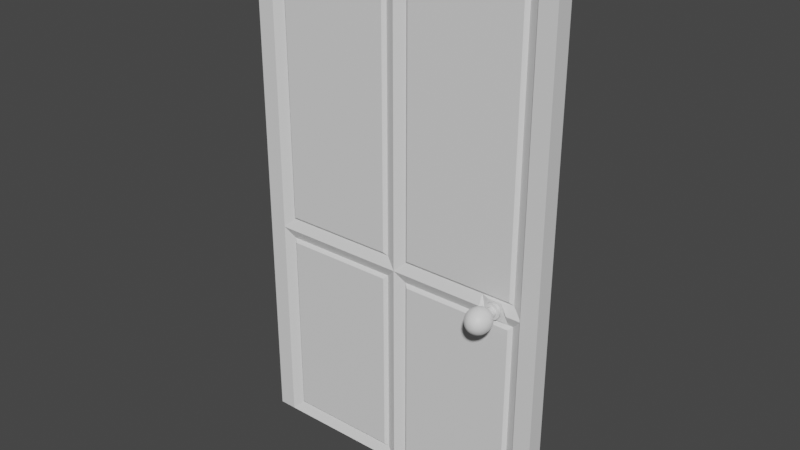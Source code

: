 # Source: DoorLH.blend  (saved by Blender 2.83.20; exported with 4.5.12 LTS)
import bpy
from mathutils import Matrix  # noqa: F401  (used for matrix-valued properties, if any)

bpy.ops.wm.read_factory_settings(use_empty=True)
scene = bpy.context.scene
scene.name = 'Scene'

# ---- collections
col_doorrh = bpy.data.collections.new('DoorRH'); scene.collection.children.link(col_doorrh)

# ---- materials (node trees are filled in below, after node groups)
mat_doorframe = bpy.data.materials.new('DoorFrame')
mat_door = bpy.data.materials.new('Door')
mat_handle = bpy.data.materials.new('Handle')

# ---- material node trees
mat_doorframe.use_nodes = True; mat_doorframe.node_tree.nodes.clear()
_N = mat_doorframe.node_tree.nodes; _L = mat_doorframe.node_tree.links
n0 = _N.new('ShaderNodeBsdfPrincipled'); n0.name = 'Principled BSDF'; n0.location = (10, 300)
n0.distribution = 'GGX'
n0.subsurface_method = 'BURLEY'
n0.inputs[3].default_value = 1.45
n0.inputs[27].default_value = (0.0, 0.0, 0.0, 1.0)
n0.inputs[28].default_value = 1.0
n1 = _N.new('ShaderNodeOutputMaterial'); n1.name = 'Material Output'; n1.location = (300, 300)
_L.new(n0.outputs[0], n1.inputs[0])
n1.is_active_output = True
mat_door.use_nodes = True; mat_door.node_tree.nodes.clear()
_N = mat_door.node_tree.nodes; _L = mat_door.node_tree.links
n0 = _N.new('ShaderNodeBsdfPrincipled'); n0.name = 'Principled BSDF'; n0.location = (10, 300)
n0.distribution = 'GGX'
n0.subsurface_method = 'BURLEY'
n0.inputs[3].default_value = 1.45
n0.inputs[27].default_value = (0.0, 0.0, 0.0, 1.0)
n0.inputs[28].default_value = 1.0
n1 = _N.new('ShaderNodeOutputMaterial'); n1.name = 'Material Output'; n1.location = (300, 300)
_L.new(n0.outputs[0], n1.inputs[0])
n1.is_active_output = True
mat_handle.use_nodes = True; mat_handle.node_tree.nodes.clear()
_N = mat_handle.node_tree.nodes; _L = mat_handle.node_tree.links
n0 = _N.new('ShaderNodeBsdfPrincipled'); n0.name = 'Principled BSDF'; n0.location = (10, 300)
n0.distribution = 'GGX'
n0.subsurface_method = 'BURLEY'
n0.inputs[3].default_value = 1.45
n0.inputs[27].default_value = (0.0, 0.0, 0.0, 1.0)
n0.inputs[28].default_value = 1.0
n1 = _N.new('ShaderNodeOutputMaterial'); n1.name = 'Material Output'; n1.location = (300, 300)
_L.new(n0.outputs[0], n1.inputs[0])
n1.is_active_output = True

# ---- world
world_world = bpy.data.worlds.new('World'); scene.world = world_world
world_world.use_nodes = True; world_world.node_tree.nodes.clear()
_N = world_world.node_tree.nodes; _L = world_world.node_tree.links
n0 = _N.new('ShaderNodeOutputWorld'); n0.name = 'World Output'; n0.location = (300, 300)
n1 = _N.new('ShaderNodeBackground'); n1.name = 'Background'; n1.location = (10, 300)
n1.inputs[0].default_value = (0.05088, 0.05088, 0.05088, 1.0)
_L.new(n1.outputs[0], n0.inputs[0])
n0.is_active_output = True
world_world.color = (0.05088, 0.05088, 0.05088)
world_world.use_sun_shadow = False
world_world.sun_shadow_jitter_overblur = 0.0

# ---- meshes
me_doorframe = bpy.data.meshes.new('DoorFrame')
me_doorframe.from_pydata([(0.4, 0.025, 1.45), (0.4, -0.025, 1.45), (-0.4, 0.025, 1.45), (-0.4, -0.025, 1.45), (0.45, 0.025, 0.0), (0.45, 0.025, 1.5), (0.45, -0.025, 1.5), (0.45, -0.025, 0.0), (-0.45, -0.025, 0.0), (-0.45, -0.025, 1.5), (-0.45, 0.025, 1.5), (-0.45, 0.025, 0.0), (-0.3993, -0.025, 0.0), (0.3993, -0.025, 0.0), (0.3993, 0.025, 0.0), (-0.3993, 0.025, 0.0)], [], [(4, 5, 6, 7), (8, 9, 10, 11), (12, 8, 11, 15), (1, 13, 7, 6), (8, 12, 3, 9), (2, 15, 11, 10), (0, 2, 10, 5), (3, 1, 6, 9), (9, 6, 5, 10), (7, 13, 14, 4), (4, 14, 0, 5), (13, 1, 0, 14), (12, 15, 2, 3), (1, 3, 2, 0)])
_uv = me_doorframe.uv_layers.new(name='UVMap')
_uv.uv.foreach_set('vector', [0.375, 0.0, 0.625, 0.0, 0.625, 0.25, 0.375, 0.25, 0.375, 0.5, 0.625, 0.5, 0.625, 0.75, 0.375, 0.75, 0.2917, 0.5, 0.375, 0.5, 0.375, 0.75, 0.2917, 0.75, 0.6167, 0.2639, 0.375, 0.3333, 0.375, 0.25, 0.625, 0.25, 0.375, 0.5, 0.375, 0.4167, 0.6167, 0.4861, 0.625, 0.5, 0.6167, 0.7639, 0.375, 0.8333, 0.375, 0.75, 0.625, 0.75, 0.6167, 0.9861, 0.6167, 0.7639, 0.625, 0.75, 0.625, 1.0, 0.6167, 0.4861, 0.6167, 0.2639, 0.625, 0.25, 0.625, 0.5, 0.625, 0.5, 0.875, 0.5, 0.875, 0.75, 0.625, 0.75, 0.125, 0.5, 0.2083, 0.5, 0.2083, 0.75, 0.125, 0.75, 0.375, 1.0, 0.375, 0.9167, 0.6167, 0.9861, 0.625, 1.0, 0.375, 0.3333, 0.6167, 0.2639, 0.6167, 0.9861, 0.375, 0.9167, 0.375, 0.4167, 0.375, 0.8333, 0.6167, 0.7639, 0.6167, 0.4861, 0.6167, 0.2639, 0.6167, 0.4861, 0.6167, 0.7639, 0.6167, 0.9861])
me_doorframe.materials.append(mat_doorframe)
me_doorframe.use_remesh_fix_poles = True
me_doorframe.use_remesh_preserve_attributes = False
me_doorframe.use_mirror_vertex_groups = False
me_doorframe.update()
me_doorlh = bpy.data.meshes.new('DoorLH')
me_doorlh.from_pydata([(0.7994, 0.05409, 0.825), (0.7996, 0.004094, 0.825), (-0.000617, 0.05, 0.825), (-0.0003611, -1.849e-06, 0.825), (0.0003611, 1.849e-06, -0.625), (0.7989, 0.00409, -0.625), (0.0001051, 0.05, -0.625), (0.7987, 0.05409, -0.625), (0.3996, 0.002046, -0.625), (0.3994, 0.05205, -0.625), (0.3996, 0.002046, 0.825), (0.3994, 0.05205, 0.825), (0.799, 0.05409, 0.0), (-0.000256, 0.05, 0.0), (0.7993, 0.004092, 0.0), (0.0, 0.0, 0.0), (0.3994, 0.05205, 0.0), (0.3996, 0.002046, 0.0), (0.3696, 0.01489, -0.03), (0.02995, 0.01315, -0.03), (0.03028, 0.01316, -0.595), (0.3696, 0.01489, -0.595), (0.3694, 0.03889, -0.03), (0.02983, 0.03715, -0.03), (0.03015, 0.03715, -0.595), (0.3694, 0.03889, -0.595), (0.7691, 0.04094, -0.03), (0.4294, 0.0392, -0.03), (0.4294, 0.0392, -0.595), (0.7687, 0.04094, -0.595), (0.7694, 0.04094, 0.795), (0.4294, 0.0392, 0.795), (0.4294, 0.0392, 0.03), (0.7691, 0.04094, 0.03), (0.3694, 0.03889, 0.795), (0.02946, 0.03715, 0.795), (0.0298, 0.03715, 0.03), (0.3694, 0.03889, 0.03), (0.7692, 0.01694, -0.03), (0.4296, 0.0152, -0.03), (0.4296, 0.0152, -0.595), (0.7689, 0.01694, -0.595), (0.7695, 0.01694, 0.795), (0.4296, 0.0152, 0.795), (0.4296, 0.0152, 0.03), (0.7692, 0.01694, 0.03), (0.3696, 0.01489, 0.795), (0.02959, 0.01315, 0.795), (0.02992, 0.01315, 0.03), (0.3696, 0.01489, 0.03), (0.3596, 0.006738, -0.04), (0.04, 0.005102, -0.04), (0.04031, 0.005103, -0.585), (0.3596, 0.006738, -0.585), (0.3594, 0.04694, -0.04), (0.03979, 0.04531, -0.04), (0.04011, 0.04531, -0.585), (0.3594, 0.04694, -0.585), (0.759, 0.04899, -0.04), (0.4394, 0.04735, -0.04), (0.4394, 0.04735, -0.585), (0.7587, 0.04899, -0.585), (0.7594, 0.04899, 0.785), (0.4394, 0.04735, 0.785), (0.4394, 0.04735, 0.04), (0.7591, 0.04899, 0.04), (0.3594, 0.04694, 0.785), (0.03943, 0.04531, 0.785), (0.03975, 0.04531, 0.04), (0.3594, 0.04694, 0.04), (0.7592, 0.008784, -0.04), (0.4396, 0.007148, -0.04), (0.4396, 0.007148, -0.585), (0.7589, 0.008782, -0.585), (0.7596, 0.008786, 0.785), (0.4396, 0.007148, 0.785), (0.4396, 0.007148, 0.04), (0.7593, 0.008784, 0.04), (0.3596, 0.006738, 0.785), (0.03963, 0.0051, 0.785), (0.03996, 0.005101, 0.04), (0.3596, 0.006738, 0.04), (0.6746, 0.003454, -0.625), (0.6744, 0.05345, -0.625), (0.6744, 0.05345, 0.825), (0.6746, 0.003454, 0.825), (0.6851, 0.04564, 0.0), (0.6853, 0.01138, 0.0), (0.6947, 0.04569, -0.0257), (0.6744, 0.04045, -0.595), (0.6744, 0.04045, 0.795), (0.6947, 0.04569, 0.0257), (0.6949, 0.01143, -0.0257), (0.6746, 0.01645, -0.595), (0.6746, 0.01645, 0.795), (0.6949, 0.01143, 0.0257), (0.6744, 0.04856, -0.04), (0.6744, 0.04856, -0.585), (0.6744, 0.04856, 0.785), (0.6744, 0.04856, 0.04), (0.6746, 0.008351, -0.04), (0.6746, 0.008351, -0.585), (0.6746, 0.008351, 0.785), (0.6746, 0.008351, 0.04), (0.7554, 0.003868, -0.625), (0.7552, 0.05387, -0.625), (0.7447, 0.01168, 0.0), (0.7445, 0.04594, 0.0), (0.7351, 0.01163, -0.0257), (0.7554, 0.01687, -0.595), (0.7351, 0.01163, 0.0257), (0.7349, 0.0459, -0.0257), (0.7554, 0.008765, -0.04), (0.7554, 0.008765, -0.585), (0.7554, 0.008765, 0.04), (0.7553, 0.04087, -0.595), (0.7554, 0.003868, 0.825), (0.7349, 0.0459, 0.0257), (0.7552, 0.04897, -0.04), (0.7552, 0.04897, -0.585), (0.7552, 0.04897, 0.04), (0.7554, 0.01687, 0.795), (0.7552, 0.05387, 0.825), (0.7553, 0.04087, 0.795), (0.7552, 0.04897, 0.785), (0.7554, 0.008765, 0.785), (0.6746, 0.003454, 0.0), (0.6746, 0.01645, 0.03), (0.6746, 0.01645, -0.03), (0.7554, 0.01687, -0.03), (0.7554, 0.01687, 0.03), (0.7554, 0.003868, 0.0), (0.7988, 0.02909, -0.625), (0.0002331, 0.025, -0.625), (-0.000489, 0.025, 0.825), (0.7995, 0.02909, 0.825), (0.3995, 0.02705, 0.825), (0.7991, 0.02909, 0.0), (-0.000128, 0.025, 0.0), (0.3995, 0.02705, -0.625), (0.6745, 0.02845, -0.625), (0.6745, 0.02845, 0.825), (0.7553, 0.02887, 0.825), (0.7553, 0.02887, -0.625), (0.6744, 0.05345, 0.0), (0.6744, 0.04045, 0.03), (0.6744, 0.04045, -0.03), (0.7553, 0.04087, -0.03), (0.7553, 0.04087, 0.03), (0.7552, 0.05387, 0.0)], [], [(50, 51, 52, 53), (107, 111, 88, 86, 91, 117), (54, 57, 56, 55), (98, 99, 64, 63), (16, 22, 23, 13), (96, 97, 60, 59), (34, 66, 67, 35), (13, 23, 24, 6), (66, 69, 68, 67), (35, 67, 68, 36), (25, 57, 54, 22), (90, 98, 63, 31), (84, 11, 136, 141), (100, 71, 72, 101), (102, 75, 76, 103), (78, 79, 80, 81), (17, 15, 19, 18), (15, 4, 20, 19), (4, 8, 21, 20), (8, 17, 18, 21), (89, 97, 119, 115), (6, 24, 25, 9), (37, 69, 66, 34), (9, 25, 22, 16), (144, 146, 27, 16), (16, 27, 28, 9), (105, 115, 29, 7), (7, 29, 26, 12), (84, 90, 31, 11), (11, 31, 32, 16), (149, 148, 33, 12), (12, 33, 30, 0), (12, 26, 147, 149), (11, 34, 35, 2), (123, 124, 98, 90), (2, 35, 36, 13), (126, 17, 39, 128), (17, 8, 40, 39), (104, 5, 41, 109), (5, 14, 38, 41), (85, 10, 43, 94), (10, 17, 44, 43), (131, 14, 45, 130), (14, 1, 42, 45), (10, 3, 47, 46), (3, 15, 48, 47), (15, 17, 49, 48), (17, 10, 46, 49), (18, 19, 51, 50), (19, 20, 52, 51), (20, 21, 53, 52), (21, 18, 50, 53), (107, 149, 147, 111), (13, 36, 37, 16), (147, 118, 96, 146), (16, 37, 34, 11), (22, 54, 55, 23), (23, 55, 56, 24), (24, 56, 57, 25), (146, 96, 59, 27), (27, 59, 60, 28), (115, 119, 61, 29), (29, 61, 58, 26), (31, 63, 64, 32), (26, 58, 118, 147), (148, 120, 65, 33), (9, 28, 89, 83), (33, 65, 62, 30), (128, 39, 71, 100), (39, 40, 72, 71), (109, 41, 73, 113), (41, 38, 70, 73), (94, 43, 75, 102), (43, 44, 76, 75), (130, 45, 77, 114), (45, 42, 74, 77), (46, 47, 79, 78), (47, 48, 80, 79), (48, 49, 81, 80), (49, 46, 78, 81), (44, 127, 103, 76), (121, 94, 102, 125), (40, 93, 101, 72), (129, 128, 100, 112), (0, 122, 142, 135), (122, 123, 90, 84), (105, 143, 140, 83), (28, 60, 97, 89), (17, 126, 127, 44), (116, 85, 94, 121), (8, 82, 93, 40), (91, 145, 148, 117), (32, 64, 99, 145), (88, 146, 144, 86), (36, 68, 69, 37), (125, 102, 103, 114), (112, 100, 101, 113), (124, 120, 99, 98), (145, 99, 120, 148), (118, 119, 97, 96), (16, 32, 145, 144), (58, 61, 119, 118), (30, 62, 124, 123), (70, 112, 113, 73), (74, 125, 114, 77), (86, 144, 145, 91), (111, 147, 146, 88), (14, 131, 129, 38), (1, 116, 121, 42), (122, 84, 141, 142), (12, 0, 135, 137), (38, 129, 112, 70), (42, 121, 125, 74), (127, 130, 114, 103), (93, 109, 113, 101), (0, 30, 123, 122), (117, 148, 149, 107), (82, 104, 109, 93), (62, 65, 120, 124), (83, 89, 115, 105), (13, 138, 134, 2), (83, 140, 139, 9), (87, 95, 127, 126), (92, 87, 126, 128), (108, 92, 128, 129), (95, 110, 130, 127), (106, 108, 129, 131), (110, 106, 131, 130), (106, 110, 95, 87, 92, 108), (116, 142, 141, 85), (104, 82, 140, 143), (82, 8, 139, 140), (85, 141, 136, 10), (14, 137, 135, 1), (1, 135, 142, 116), (15, 3, 134, 138), (10, 136, 134, 3), (8, 4, 133, 139), (4, 15, 138, 133), (5, 132, 137, 14), (5, 104, 143, 132), (11, 2, 134, 136), (9, 139, 133, 6), (6, 133, 138, 13), (7, 12, 137, 132), (7, 132, 143, 105)])
_uv = me_doorlh.uv_layers.new(name='UVMap')
_uv.uv.foreach_set('vector', [0.4881, 0.3821, 0.4881, 0.4421, 0.3827, 0.4142, 0.3827, 0.3797, 0.4958, 0.3033, 0.4906, 0.3081, 0.4906, 0.3229, 0.4958, 0.3197, 0.4998, 0.3213, 0.4998, 0.3062, 0.4881, 0.3821, 0.3827, 0.3797, 0.3827, 0.4142, 0.4881, 0.4421, 0.6108, 0.3013, 0.5017, 0.3226, 0.5017, 0.3669, 0.6108, 0.3643, 0.4958, 0.375, 0.49, 0.3803, 0.49, 0.4444, 0.4958, 0.4514, 0.4881, 0.325, 0.3827, 0.3456, 0.3827, 0.3703, 0.4881, 0.3679, 0.6123, 0.383, 0.6108, 0.3857, 0.6108, 0.4738, 0.6123, 0.4768, 0.4958, 0.4514, 0.49, 0.4444, 0.3808, 0.4148, 0.375, 0.4167, 0.6108, 0.3857, 0.5017, 0.3831, 0.5017, 0.445, 0.6108, 0.4738, 0.6123, 0.4768, 0.6108, 0.4738, 0.5017, 0.445, 0.5002, 0.4466, 0.3808, 0.3785, 0.3827, 0.3797, 0.4881, 0.3821, 0.49, 0.3803, 0.6123, 0.2999, 0.6108, 0.3013, 0.6108, 0.3643, 0.6123, 0.367, 0.6167, 0.2955, 0.6167, 0.375, 0.6167, 0.625, 0.6167, 0.625, 0.4881, 0.325, 0.4881, 0.3679, 0.3827, 0.3703, 0.3827, 0.3456, 0.6108, 0.3013, 0.6108, 0.3643, 0.5017, 0.3669, 0.5017, 0.3226, 0.6108, 0.3857, 0.6108, 0.4738, 0.5017, 0.445, 0.5017, 0.3831, 0.4958, 0.375, 0.4958, 0.4514, 0.49, 0.4444, 0.49, 0.3803, 0.4958, 0.4514, 0.375, 0.4167, 0.3808, 0.4148, 0.49, 0.4444, 0.375, 0.4167, 0.375, 0.375, 0.3808, 0.3785, 0.3808, 0.4148, 0.375, 0.375, 0.4958, 0.375, 0.49, 0.3803, 0.3808, 0.3785, 0.3808, 0.3455, 0.3827, 0.3456, 0.3827, 0.3367, 0.3808, 0.3362, 0.375, 0.4167, 0.3808, 0.4148, 0.3808, 0.3785, 0.375, 0.375, 0.5002, 0.3811, 0.5017, 0.3831, 0.6108, 0.3857, 0.6123, 0.383, 0.375, 0.375, 0.3808, 0.3785, 0.49, 0.3803, 0.4958, 0.375, 0.4958, 0.3203, 0.49, 0.3238, 0.49, 0.3697, 0.4958, 0.375, 0.4958, 0.375, 0.49, 0.3697, 0.3808, 0.3715, 0.375, 0.375, 0.375, 0.3355, 0.3808, 0.3362, 0.3808, 0.3352, 0.375, 0.3333, 0.375, 0.3333, 0.3808, 0.3352, 0.49, 0.3056, 0.4958, 0.2986, 0.6167, 0.2955, 0.6123, 0.2999, 0.6123, 0.367, 0.6167, 0.375, 0.6167, 0.375, 0.6123, 0.367, 0.5002, 0.3689, 0.4958, 0.375, 0.4958, 0.3026, 0.5002, 0.3058, 0.5002, 0.3034, 0.4958, 0.2986, 0.4958, 0.2986, 0.5002, 0.3034, 0.6123, 0.2732, 0.6167, 0.2639, 0.4958, 0.2986, 0.49, 0.3056, 0.49, 0.308, 0.4958, 0.3026, 0.6167, 0.375, 0.6123, 0.383, 0.6123, 0.4768, 0.6167, 0.4861, 0.6123, 0.2766, 0.6108, 0.2782, 0.6108, 0.3013, 0.6123, 0.2999, 0.6167, 0.4861, 0.6123, 0.4768, 0.5002, 0.4466, 0.4958, 0.4514, 0.4958, 0.3203, 0.4958, 0.375, 0.49, 0.3697, 0.49, 0.3238, 0.4958, 0.375, 0.375, 0.375, 0.3808, 0.3715, 0.49, 0.3697, 0.375, 0.3355, 0.375, 0.3333, 0.3808, 0.3352, 0.3808, 0.3362, 0.375, 0.3333, 0.4958, 0.2986, 0.49, 0.3056, 0.3808, 0.3352, 0.6167, 0.2955, 0.6167, 0.375, 0.6123, 0.367, 0.6123, 0.2999, 0.6167, 0.375, 0.4958, 0.375, 0.5002, 0.3689, 0.6123, 0.367, 0.4958, 0.3026, 0.4958, 0.2986, 0.5002, 0.3034, 0.5002, 0.3058, 0.4958, 0.2986, 0.6167, 0.2639, 0.6123, 0.2732, 0.5002, 0.3034, 0.6167, 0.375, 0.6167, 0.4861, 0.6123, 0.4768, 0.6123, 0.383, 0.6167, 0.4861, 0.4958, 0.4514, 0.5002, 0.4466, 0.6123, 0.4768, 0.4958, 0.4514, 0.4958, 0.375, 0.5002, 0.3811, 0.5002, 0.4466, 0.4958, 0.375, 0.6167, 0.375, 0.6123, 0.383, 0.5002, 0.3811, 0.49, 0.3803, 0.49, 0.4444, 0.4881, 0.4421, 0.4881, 0.3821, 0.49, 0.4444, 0.3808, 0.4148, 0.3827, 0.4142, 0.4881, 0.4421, 0.3808, 0.4148, 0.3808, 0.3785, 0.3827, 0.3797, 0.3827, 0.4142, 0.3808, 0.3785, 0.49, 0.3803, 0.4881, 0.3821, 0.3827, 0.3797, 0.4958, 0.3033, 0.4958, 0.3026, 0.49, 0.308, 0.4906, 0.3081, 0.4958, 0.4514, 0.5002, 0.4466, 0.5002, 0.3811, 0.4958, 0.375, 0.49, 0.308, 0.4881, 0.3093, 0.4881, 0.325, 0.49, 0.3238, 0.4958, 0.375, 0.5002, 0.3811, 0.6123, 0.383, 0.6167, 0.375, 0.49, 0.3803, 0.4881, 0.3821, 0.4881, 0.4421, 0.49, 0.4444, 0.49, 0.4444, 0.4881, 0.4421, 0.3827, 0.4142, 0.3808, 0.4148, 0.3808, 0.4148, 0.3827, 0.4142, 0.3827, 0.3797, 0.3808, 0.3785, 0.49, 0.3238, 0.4881, 0.325, 0.4881, 0.3679, 0.49, 0.3697, 0.49, 0.3697, 0.4881, 0.3679, 0.3827, 0.3703, 0.3808, 0.3715, 0.3808, 0.3362, 0.3827, 0.3367, 0.3827, 0.3358, 0.3808, 0.3352, 0.3808, 0.3352, 0.3827, 0.3358, 0.4881, 0.3079, 0.49, 0.3056, 0.6123, 0.367, 0.6108, 0.3643, 0.5017, 0.3669, 0.5002, 0.3689, 0.49, 0.3056, 0.4881, 0.3079, 0.4881, 0.3093, 0.49, 0.308, 0.5002, 0.3058, 0.5017, 0.3064, 0.5017, 0.305, 0.5002, 0.3034, 0.375, 0.375, 0.3808, 0.3715, 0.3808, 0.3455, 0.375, 0.3452, 0.5002, 0.3034, 0.5017, 0.305, 0.6108, 0.2762, 0.6123, 0.2732, 0.49, 0.3238, 0.49, 0.3697, 0.4881, 0.3679, 0.4881, 0.325, 0.49, 0.3697, 0.3808, 0.3715, 0.3827, 0.3703, 0.4881, 0.3679, 0.3808, 0.3362, 0.3808, 0.3352, 0.3827, 0.3358, 0.3827, 0.3367, 0.3808, 0.3352, 0.49, 0.3056, 0.4881, 0.3079, 0.3827, 0.3358, 0.6123, 0.2999, 0.6123, 0.367, 0.6108, 0.3643, 0.6108, 0.3013, 0.6123, 0.367, 0.5002, 0.3689, 0.5017, 0.3669, 0.6108, 0.3643, 0.5002, 0.3058, 0.5002, 0.3034, 0.5017, 0.305, 0.5017, 0.3064, 0.5002, 0.3034, 0.6123, 0.2732, 0.6108, 0.2762, 0.5017, 0.305, 0.6123, 0.383, 0.6123, 0.4768, 0.6108, 0.4738, 0.6108, 0.3857, 0.6123, 0.4768, 0.5002, 0.4466, 0.5017, 0.445, 0.6108, 0.4738, 0.5002, 0.4466, 0.5002, 0.3811, 0.5017, 0.3831, 0.5017, 0.445, 0.5002, 0.3811, 0.6123, 0.383, 0.6108, 0.3857, 0.5017, 0.3831, 0.5002, 0.3689, 0.5002, 0.322, 0.5017, 0.3226, 0.5017, 0.3669, 0.6123, 0.2766, 0.6123, 0.2999, 0.6108, 0.3013, 0.6108, 0.2782, 0.3808, 0.3715, 0.3808, 0.3455, 0.3827, 0.3456, 0.3827, 0.3703, 0.49, 0.308, 0.49, 0.3238, 0.4881, 0.325, 0.4881, 0.3093, 0.6167, 0.2639, 0.6167, 0.2697, 0.6167, 0.625, 0.6167, 0.625, 0.6167, 0.2697, 0.6123, 0.2766, 0.6123, 0.2999, 0.6167, 0.2955, 0.2105, 0.5, 0.2105, 0.625, 0.2202, 0.625, 0.2202, 0.5, 0.3808, 0.3715, 0.3827, 0.3703, 0.3827, 0.3456, 0.3808, 0.3455, 0.4958, 0.375, 0.4958, 0.3203, 0.5002, 0.322, 0.5002, 0.3689, 0.6167, 0.2697, 0.6167, 0.2955, 0.6123, 0.2999, 0.6123, 0.2766, 0.375, 0.375, 0.375, 0.3452, 0.3808, 0.3455, 0.3808, 0.3715, 0.4998, 0.3213, 0.5002, 0.322, 0.5002, 0.3058, 0.4998, 0.3062, 0.5002, 0.3689, 0.5017, 0.3669, 0.5017, 0.3226, 0.5002, 0.322, 0.4906, 0.3229, 0.49, 0.3238, 0.4958, 0.3203, 0.4958, 0.3197, 0.5002, 0.4466, 0.5017, 0.445, 0.5017, 0.3831, 0.5002, 0.3811, 0.6108, 0.2782, 0.6108, 0.3013, 0.5017, 0.3226, 0.5017, 0.3064, 0.4881, 0.3093, 0.4881, 0.325, 0.3827, 0.3456, 0.3827, 0.3367, 0.6108, 0.2782, 0.5017, 0.3064, 0.5017, 0.3226, 0.6108, 0.3013, 0.5002, 0.322, 0.5017, 0.3226, 0.5017, 0.3064, 0.5002, 0.3058, 0.4881, 0.3093, 0.3827, 0.3367, 0.3827, 0.3456, 0.4881, 0.325, 0.4958, 0.375, 0.5002, 0.3689, 0.5002, 0.322, 0.4958, 0.3203, 0.4881, 0.3079, 0.3827, 0.3358, 0.3827, 0.3367, 0.4881, 0.3093, 0.6123, 0.2732, 0.6108, 0.2762, 0.6108, 0.2782, 0.6123, 0.2766, 0.4881, 0.3079, 0.4881, 0.3093, 0.3827, 0.3367, 0.3827, 0.3358, 0.6108, 0.2762, 0.6108, 0.2782, 0.5017, 0.3064, 0.5017, 0.305, 0.4958, 0.3197, 0.4958, 0.3203, 0.5002, 0.322, 0.4998, 0.3213, 0.4906, 0.3081, 0.49, 0.308, 0.49, 0.3238, 0.4906, 0.3229, 0.4958, 0.2986, 0.4958, 0.3026, 0.49, 0.308, 0.49, 0.3056, 0.6167, 0.2639, 0.6167, 0.2697, 0.6123, 0.2766, 0.6123, 0.2732, 0.6167, 0.2697, 0.6167, 0.2955, 0.6167, 0.625, 0.6167, 0.625, 0.4958, 0.2986, 0.6167, 0.2639, 0.6167, 0.625, 0.4958, 0.625, 0.49, 0.3056, 0.49, 0.308, 0.4881, 0.3093, 0.4881, 0.3079, 0.6123, 0.2732, 0.6123, 0.2766, 0.6108, 0.2782, 0.6108, 0.2762, 0.5002, 0.322, 0.5002, 0.3058, 0.5017, 0.3064, 0.5017, 0.3226, 0.3808, 0.3455, 0.3808, 0.3362, 0.3827, 0.3367, 0.3827, 0.3456, 0.6167, 0.2639, 0.6123, 0.2732, 0.6123, 0.2766, 0.6167, 0.2697, 0.4998, 0.3062, 0.5002, 0.3058, 0.4958, 0.3026, 0.4958, 0.3033, 0.375, 0.3452, 0.375, 0.3355, 0.3808, 0.3362, 0.3808, 0.3455, 0.6108, 0.2762, 0.5017, 0.305, 0.5017, 0.3064, 0.6108, 0.2782, 0.375, 0.3452, 0.3808, 0.3455, 0.3808, 0.3362, 0.375, 0.3355, 0.4958, 0.4514, 0.4958, 0.625, 0.6167, 0.625, 0.6167, 0.4861, 0.2202, 0.5, 0.2202, 0.625, 0.25, 0.625, 0.25, 0.5, 0.4958, 0.3197, 0.4998, 0.3213, 0.5002, 0.322, 0.4958, 0.3203, 0.4906, 0.3229, 0.4958, 0.3197, 0.4958, 0.3203, 0.49, 0.3238, 0.4906, 0.3081, 0.4906, 0.3229, 0.49, 0.3238, 0.49, 0.308, 0.4998, 0.3213, 0.4998, 0.3062, 0.5002, 0.3058, 0.5002, 0.322, 0.4958, 0.3033, 0.4906, 0.3081, 0.49, 0.308, 0.4958, 0.3026, 0.4998, 0.3062, 0.4958, 0.3033, 0.4958, 0.3026, 0.5002, 0.3058, 0.4958, 0.3033, 0.4998, 0.3062, 0.4998, 0.3213, 0.4958, 0.3197, 0.4906, 0.3229, 0.4906, 0.3081, 0.6167, 0.2697, 0.6167, 0.625, 0.6167, 0.625, 0.6167, 0.2955, 0.2105, 0.5, 0.2202, 0.5, 0.2202, 0.625, 0.2105, 0.625, 0.2202, 0.5, 0.25, 0.5, 0.25, 0.625, 0.2202, 0.625, 0.6167, 0.2955, 0.6167, 0.625, 0.6167, 0.625, 0.6167, 0.375, 0.4958, 0.2986, 0.4958, 0.625, 0.6167, 0.625, 0.6167, 0.2639, 0.6167, 0.2639, 0.6167, 0.625, 0.6167, 0.625, 0.6167, 0.2697, 0.4958, 0.4514, 0.6167, 0.4861, 0.6167, 0.625, 0.4958, 0.625, 0.6167, 0.375, 0.6167, 0.625, 0.6167, 0.625, 0.6167, 0.4861, 0.25, 0.5, 0.2917, 0.5, 0.2917, 0.625, 0.25, 0.625, 0.375, 0.4167, 0.4958, 0.4514, 0.4958, 0.625, 0.375, 0.625, 0.375, 0.3333, 0.375, 0.625, 0.4958, 0.625, 0.4958, 0.2986, 0.2083, 0.5, 0.2105, 0.5, 0.2105, 0.625, 0.2083, 0.625, 0.6167, 0.375, 0.6167, 0.4861, 0.6167, 0.625, 0.6167, 0.625, 0.25, 0.5, 0.25, 0.625, 0.2917, 0.625, 0.2917, 0.5, 0.375, 0.4167, 0.375, 0.625, 0.4958, 0.625, 0.4958, 0.4514, 0.375, 0.3333, 0.4958, 0.2986, 0.4958, 0.625, 0.375, 0.625, 0.2083, 0.5, 0.2083, 0.625, 0.2105, 0.625, 0.2105, 0.5])
me_doorlh.materials.append(mat_door)
me_doorlh.use_remesh_fix_poles = True
me_doorlh.use_remesh_preserve_attributes = False
me_doorlh.use_mirror_vertex_groups = False
me_doorlh.update()
me_handle = bpy.data.meshes.new('Handle')
me_handle.from_pydata([(0.0002275, -0.04443, 0.01531), (0.0005615, -0.1097, 0.02828), (-0.0106, -0.04448, 0.01082), (-0.01973, -0.0532, 0.02), (-0.02579, -0.06621, 0.02613), (-0.02787, -0.08153, 0.02828), (-0.02564, -0.09682, 0.02613), (-0.01944, -0.1098, 0.02), (-0.01022, -0.1184, 0.01082), (-0.01508, -0.04451, 3.513e-09), (-0.02801, -0.05324, 4.926e-09), (-0.03662, -0.06626, 7.04e-09), (-0.03958, -0.08159, 9.999e-09), (-0.03646, -0.09688, 1.296e-08), (-0.02772, -0.1098, 1.6e-08), (-0.0147, -0.1184, 1.928e-08), (-0.0106, -0.04448, -0.01082), (-0.01973, -0.0532, -0.02), (-0.02579, -0.06621, -0.02613), (-0.02787, -0.08153, -0.02828), (-0.02564, -0.09682, -0.02613), (-0.01944, -0.1098, -0.02), (-0.01022, -0.1184, -0.01082), (0.0002275, -0.04443, -0.01531), (0.0002719, -0.0531, -0.02828), (0.0003383, -0.06607, -0.03696), (0.0004167, -0.08138, -0.04), (0.000495, -0.09669, -0.03696), (0.0005615, -0.1097, -0.02828), (0.0006059, -0.1183, -0.01531), (0.01105, -0.04437, -0.01082), (0.02027, -0.053, -0.02), (0.02647, -0.06594, -0.02613), (0.0287, -0.08124, -0.02828), (0.02663, -0.09656, -0.02613), (0.02056, -0.1096, -0.02), (0.01143, -0.1183, -0.01082), (0.01553, -0.04435, 3.513e-09), (0.02856, -0.05295, 4.926e-09), (0.03729, -0.06589, 7.04e-09), (0.04042, -0.08118, 2.549e-09), (0.03745, -0.0965, 1.296e-08), (0.02885, -0.1095, 1.6e-08), (0.01591, -0.1183, 1.928e-08), (0.0006215, -0.1214, 1.978e-08), (0.01105, -0.04437, 0.01082), (0.02027, -0.053, 0.02), (0.02647, -0.06594, 0.02613), (0.0287, -0.08124, 0.02828), (0.02663, -0.09656, 0.02613), (0.02056, -0.1096, 0.02), (0.01143, -0.1183, 0.01082), (0.0001099, -0.02147, 0.01531), (0.0002719, -0.0531, 0.02828), (0.0003383, -0.06607, 0.03696), (0.0004167, -0.08138, 0.04), (0.000495, -0.09669, 0.03696), (0.0006059, -0.1183, 0.01531), (-0.01071, -0.02153, 0.01082), (-0.0152, -0.02155, 7.041e-10), (-0.01071, -0.02153, -0.01082), (0.0001099, -0.02147, -0.01531), (0.01093, -0.02142, -0.01082), (0.01542, -0.02139, 7.041e-10), (0.01093, -0.02142, 0.01082), (0.0001409, -0.02751, 0.01531), (-0.01068, -0.02757, 0.01082), (0.0001409, -0.02751, -0.01531), (0.01096, -0.02746, -0.01082), (0.01545, -0.02743, 1.223e-09), (0.01096, -0.02746, 0.01082), (-0.01517, -0.02759, 1.223e-09), (-0.01068, -0.02757, -0.01082), (0.01799, -0.01889, 0.01789), (9.72e-05, -0.01899, 0.02531), (0.0254, -0.01886, -6.321e-10), (0.01799, -0.01889, -0.01789), (9.72e-05, -0.01899, -0.02531), (-0.0178, -0.01908, -0.01789), (-0.02521, -0.01911, -6.321e-10), (-0.0178, -0.01908, 0.01789), (0.0001409, -0.02751, 0.02531), (0.0001409, -0.02751, -0.02531), (0.02545, -0.02738, -1.743e-10), (-0.01775, -0.0276, 0.01789), (0.01804, -0.02742, -0.01789), (0.01804, -0.02742, 0.01789), (-0.02517, -0.02764, -1.743e-10), (-0.01775, -0.0276, -0.01789), (-0.0002275, 0.04443, 0.01531), (-0.0005615, 0.1097, 0.02828), (-0.01105, 0.04437, 0.01082), (-0.02027, 0.053, 0.02), (-0.02647, 0.06594, 0.02613), (-0.0287, 0.08124, 0.02828), (-0.02663, 0.09656, 0.02613), (-0.02056, 0.1096, 0.02), (-0.01143, 0.1183, 0.01082), (-0.01553, 0.04435, -6.773e-09), (-0.02856, 0.05295, -7.72e-09), (-0.03729, 0.06589, -8.437e-09), (-0.04042, 0.08118, -9.068e-09), (-0.03745, 0.0965, -1.016e-08), (-0.02885, 0.1095, -9.951e-09), (-0.01591, 0.1183, -9.035e-09), (-0.01105, 0.04437, -0.01082), (-0.02027, 0.053, -0.02), (-0.02647, 0.06594, -0.02613), (-0.0287, 0.08124, -0.02828), (-0.02663, 0.09656, -0.02613), (-0.02056, 0.1096, -0.02), (-0.01143, 0.1183, -0.01082), (-0.0002275, 0.04443, -0.01531), (-0.0002719, 0.0531, -0.02828), (-0.0003383, 0.06607, -0.03696), (-0.0004167, 0.08138, -0.04), (-0.000495, 0.09669, -0.03696), (-0.0005615, 0.1097, -0.02828), (-0.0006059, 0.1183, -0.01531), (0.0106, 0.04448, -0.01082), (0.01973, 0.0532, -0.02), (0.02579, 0.06621, -0.02613), (0.02787, 0.08153, -0.02828), (0.02564, 0.09682, -0.02613), (0.01944, 0.1098, -0.02), (0.01022, 0.1184, -0.01082), (0.01508, 0.04451, -6.773e-09), (0.02801, 0.05324, -7.72e-09), (0.03662, 0.06626, -8.437e-09), (0.03958, 0.08159, -1.652e-08), (0.03646, 0.09688, -1.016e-08), (0.02772, 0.1098, -9.951e-09), (0.0147, 0.1184, -9.035e-09), (-0.0006215, 0.1214, -9.066e-09), (0.0106, 0.04448, 0.01082), (0.01973, 0.0532, 0.02), (0.02579, 0.06621, 0.02613), (0.02787, 0.08153, 0.02828), (0.02564, 0.09682, 0.02613), (0.01944, 0.1098, 0.02), (0.01022, 0.1184, 0.01082), (-0.0001099, 0.02147, 0.01531), (-0.0002719, 0.0531, 0.02828), (-0.0003383, 0.06607, 0.03696), (-0.0004167, 0.08138, 0.04), (-0.000495, 0.09669, 0.03696), (-0.0006059, 0.1183, 0.01531), (-0.01093, 0.02142, 0.01082), (-0.01542, 0.02139, -4.429e-09), (-0.01093, 0.02142, -0.01082), (-0.0001099, 0.02147, -0.01531), (0.01071, 0.02153, -0.01082), (0.0152, 0.02155, -4.429e-09), (0.01071, 0.02153, 0.01082), (-0.0001409, 0.02751, 0.01531), (-0.01096, 0.02746, 0.01082), (-0.0001409, 0.02751, -0.01531), (0.01068, 0.02757, -0.01082), (0.01517, 0.02759, -5.414e-09), (0.01068, 0.02757, 0.01082), (-0.01545, 0.02743, -5.414e-09), (-0.01096, 0.02746, -0.01082), (0.0178, 0.01908, 0.01789), (-9.721e-05, 0.01899, 0.02531), (0.02521, 0.01911, -4.956e-09), (0.0178, 0.01908, -0.01789), (-9.721e-05, 0.01899, -0.02531), (-0.01799, 0.01889, -0.01789), (-0.0254, 0.01886, -4.956e-09), (-0.01799, 0.01889, 0.01789), (-0.0001409, 0.02751, 0.02531), (-0.0001409, 0.02751, -0.02531), (0.02517, 0.02764, -6.811e-09), (-0.01804, 0.02742, 0.01789), (0.01775, 0.0276, -0.01789), (0.01775, 0.0276, 0.01789), (-0.02545, 0.02738, -6.811e-09), (-0.01804, 0.02742, -0.01789)], [], [(55, 54, 4, 5), (53, 0, 2, 3), (57, 1, 7, 8), (56, 55, 5, 6), (54, 53, 3, 4), (64, 52, 74, 73), (44, 57, 8), (1, 56, 6, 7), (8, 7, 14, 15), (6, 5, 12, 13), (4, 3, 10, 11), (70, 69, 83, 86), (44, 8, 15), (7, 6, 13, 14), (5, 4, 11, 12), (3, 2, 9, 10), (61, 62, 76, 77), (44, 15, 22), (14, 13, 20, 21), (12, 11, 18, 19), (10, 9, 16, 17), (15, 14, 21, 22), (13, 12, 19, 20), (11, 10, 17, 18), (21, 20, 27, 28), (19, 18, 25, 26), (17, 16, 23, 24), (22, 21, 28, 29), (20, 19, 26, 27), (18, 17, 24, 25), (52, 58, 80, 74), (44, 22, 29), (29, 28, 35, 36), (27, 26, 33, 34), (25, 24, 31, 32), (68, 67, 82, 85), (44, 29, 36), (28, 27, 34, 35), (26, 25, 32, 33), (24, 23, 30, 31), (34, 33, 40, 41), (32, 31, 38, 39), (58, 59, 79, 80), (44, 36, 43), (35, 34, 41, 42), (33, 32, 39, 40), (31, 30, 37, 38), (36, 35, 42, 43), (44, 43, 51), (42, 41, 49, 50), (40, 39, 47, 48), (38, 37, 45, 46), (43, 42, 50, 51), (41, 40, 48, 49), (39, 38, 46, 47), (66, 65, 81, 84), (48, 47, 54, 55), (46, 45, 0, 53), (51, 50, 1, 57), (49, 48, 55, 56), (47, 46, 53, 54), (63, 64, 73, 75), (44, 51, 57), (50, 49, 56, 1), (0, 45, 70, 65), (2, 0, 65, 66), (30, 23, 67, 68), (45, 37, 69, 70), (9, 2, 66, 71), (37, 30, 68, 69), (16, 9, 71, 72), (23, 16, 72, 67), (82, 88, 78, 77), (88, 87, 79, 78), (83, 85, 76, 75), (87, 84, 80, 79), (86, 83, 75, 73), (85, 82, 77, 76), (84, 81, 74, 80), (81, 86, 73, 74), (71, 66, 84, 87), (60, 61, 77, 78), (69, 68, 85, 83), (72, 71, 87, 88), (59, 60, 78, 79), (67, 72, 88, 82), (65, 70, 86, 81), (62, 63, 75, 76), (144, 94, 93, 143), (142, 92, 91, 89), (146, 97, 96, 90), (145, 95, 94, 144), (143, 93, 92, 142), (153, 162, 163, 141), (133, 97, 146), (90, 96, 95, 145), (97, 104, 103, 96), (95, 102, 101, 94), (93, 100, 99, 92), (159, 175, 172, 158), (133, 104, 97), (96, 103, 102, 95), (94, 101, 100, 93), (92, 99, 98, 91), (150, 166, 165, 151), (133, 111, 104), (103, 110, 109, 102), (101, 108, 107, 100), (99, 106, 105, 98), (104, 111, 110, 103), (102, 109, 108, 101), (100, 107, 106, 99), (110, 117, 116, 109), (108, 115, 114, 107), (106, 113, 112, 105), (111, 118, 117, 110), (109, 116, 115, 108), (107, 114, 113, 106), (141, 163, 169, 147), (133, 118, 111), (118, 125, 124, 117), (116, 123, 122, 115), (114, 121, 120, 113), (157, 174, 171, 156), (133, 125, 118), (117, 124, 123, 116), (115, 122, 121, 114), (113, 120, 119, 112), (123, 130, 129, 122), (121, 128, 127, 120), (147, 169, 168, 148), (133, 132, 125), (124, 131, 130, 123), (122, 129, 128, 121), (120, 127, 126, 119), (125, 132, 131, 124), (133, 140, 132), (131, 139, 138, 130), (129, 137, 136, 128), (127, 135, 134, 126), (132, 140, 139, 131), (130, 138, 137, 129), (128, 136, 135, 127), (155, 173, 170, 154), (137, 144, 143, 136), (135, 142, 89, 134), (140, 146, 90, 139), (138, 145, 144, 137), (136, 143, 142, 135), (152, 164, 162, 153), (133, 146, 140), (139, 90, 145, 138), (89, 154, 159, 134), (91, 155, 154, 89), (119, 157, 156, 112), (134, 159, 158, 126), (98, 160, 155, 91), (126, 158, 157, 119), (105, 161, 160, 98), (112, 156, 161, 105), (171, 166, 167, 177), (177, 167, 168, 176), (172, 164, 165, 174), (176, 168, 169, 173), (175, 162, 164, 172), (174, 165, 166, 171), (173, 169, 163, 170), (170, 163, 162, 175), (160, 176, 173, 155), (149, 167, 166, 150), (158, 172, 174, 157), (161, 177, 176, 160), (148, 168, 167, 149), (156, 171, 177, 161), (154, 170, 175, 159), (151, 165, 164, 152)])
_k = {(0, 2): 1.0, (2, 9): 1.0, (9, 16): 1.0, (16, 23): 1.0, (23, 30): 1.0, (30, 37): 1.0, (37, 45): 1.0, (0, 45): 1.0, (65, 70): 1.0, (65, 66): 1.0, (67, 68): 1.0, (69, 70): 1.0, (66, 71): 1.0, (68, 69): 1.0, (71, 72): 1.0, (67, 72): 1.0, (73, 74): 1.0, (73, 75): 1.0, (75, 76): 1.0, (76, 77): 1.0, (77, 78): 1.0, (78, 79): 1.0, (79, 80): 1.0, (74, 80): 1.0, (81, 86): 1.0, (81, 84): 1.0, (82, 85): 1.0, (83, 86): 1.0, (84, 87): 1.0, (83, 85): 1.0, (87, 88): 1.0, (82, 88): 1.0, (89, 91): 1.0, (91, 98): 1.0, (98, 105): 1.0, (105, 112): 1.0, (112, 119): 1.0, (119, 126): 1.0, (126, 134): 1.0, (89, 134): 1.0, (154, 159): 1.0, (154, 155): 1.0, (156, 157): 1.0, (158, 159): 1.0, (155, 160): 1.0, (157, 158): 1.0, (160, 161): 1.0, (156, 161): 1.0, (162, 163): 1.0, (162, 164): 1.0, (164, 165): 1.0, (165, 166): 1.0, (166, 167): 1.0, (167, 168): 1.0, (168, 169): 1.0, (163, 169): 1.0, (170, 175): 1.0, (170, 173): 1.0, (171, 174): 1.0, (172, 175): 1.0, (173, 176): 1.0, (172, 174): 1.0, (176, 177): 1.0, (171, 177): 1.0}
me_handle.attributes.new('crease_edge', 'FLOAT', 'EDGE').data.foreach_set('value', [_k.get((min(e.vertices), max(e.vertices)), 0.0) for e in me_handle.edges])
_uv = me_handle.uv_layers.new(name='UVMap')
_uv.uv.foreach_set('vector', [0.75, 0.5, 0.75, 0.625, 0.625, 0.625, 0.625, 0.5, 0.75, 0.75, 0.75, 0.875, 0.625, 0.875, 0.625, 0.75, 0.75, 0.125, 0.75, 0.25, 0.625, 0.25, 0.625, 0.125, 0.75, 0.375, 0.75, 0.5, 0.625, 0.5, 0.625, 0.375, 0.75, 0.625, 0.75, 0.75, 0.625, 0.75, 0.625, 0.625, 0.0, 0.0, 0.0, 0.0, 0.0, 0.0, 0.0, 0.0, 0.6875, 0.0, 0.75, 0.125, 0.625, 0.125, 0.75, 0.25, 0.75, 0.375, 0.625, 0.375, 0.625, 0.25, 0.625, 0.125, 0.625, 0.25, 0.5, 0.25, 0.5, 0.125, 0.625, 0.375, 0.625, 0.5, 0.5, 0.5, 0.5, 0.375, 0.625, 0.625, 0.625, 0.75, 0.5, 0.75, 0.5, 0.625, 0.875, 0.875, 1.0, 0.875, 1.0, 0.875, 0.875, 0.875, 0.5625, 0.0, 0.625, 0.125, 0.5, 0.125, 0.625, 0.25, 0.625, 0.375, 0.5, 0.375, 0.5, 0.25, 0.625, 0.5, 0.625, 0.625, 0.5, 0.625, 0.5, 0.5, 0.625, 0.75, 0.625, 0.875, 0.5, 0.875, 0.5, 0.75, 0.0, 0.0, 0.0, 0.0, 0.0, 0.0, 0.0, 0.0, 0.4375, 0.0, 0.5, 0.125, 0.375, 0.125, 0.5, 0.25, 0.5, 0.375, 0.375, 0.375, 0.375, 0.25, 0.5, 0.5, 0.5, 0.625, 0.375, 0.625, 0.375, 0.5, 0.5, 0.75, 0.5, 0.875, 0.375, 0.875, 0.375, 0.75, 0.5, 0.125, 0.5, 0.25, 0.375, 0.25, 0.375, 0.125, 0.5, 0.375, 0.5, 0.5, 0.375, 0.5, 0.375, 0.375, 0.5, 0.625, 0.5, 0.75, 0.375, 0.75, 0.375, 0.625, 0.375, 0.25, 0.375, 0.375, 0.25, 0.375, 0.25, 0.25, 0.375, 0.5, 0.375, 0.625, 0.25, 0.625, 0.25, 0.5, 0.375, 0.75, 0.375, 0.875, 0.25, 0.875, 0.25, 0.75, 0.375, 0.125, 0.375, 0.25, 0.25, 0.25, 0.25, 0.125, 0.375, 0.375, 0.375, 0.5, 0.25, 0.5, 0.25, 0.375, 0.375, 0.625, 0.375, 0.75, 0.25, 0.75, 0.25, 0.625, 0.0, 0.0, 0.0, 0.0, 0.0, 0.0, 0.0, 0.0, 0.3125, 0.0, 0.375, 0.125, 0.25, 0.125, 0.25, 0.125, 0.25, 0.25, 0.125, 0.25, 0.125, 0.125, 0.25, 0.375, 0.25, 0.5, 0.125, 0.5, 0.125, 0.375, 0.25, 0.625, 0.25, 0.75, 0.125, 0.75, 0.125, 0.625, 0.125, 0.875, 0.25, 0.875, 0.25, 0.875, 0.125, 0.875, 0.1875, 0.0, 0.25, 0.125, 0.125, 0.125, 0.25, 0.25, 0.25, 0.375, 0.125, 0.375, 0.125, 0.25, 0.25, 0.5, 0.25, 0.625, 0.125, 0.625, 0.125, 0.5, 0.25, 0.75, 0.25, 0.875, 0.125, 0.875, 0.125, 0.75, 0.125, 0.375, 0.125, 0.5, 0.0, 0.5, 0.0, 0.375, 0.125, 0.625, 0.125, 0.75, 0.0, 0.75, 0.0, 0.625, 0.0, 0.0, 0.0, 0.0, 0.0, 0.0, 0.0, 0.0, 0.0625, 0.0, 0.125, 0.125, 0.0, 0.125, 0.125, 0.25, 0.125, 0.375, 0.0, 0.375, 0.0, 0.25, 0.125, 0.5, 0.125, 0.625, 0.0, 0.625, 0.0, 0.5, 0.125, 0.75, 0.125, 0.875, 0.0, 0.875, 0.0, 0.75, 0.125, 0.125, 0.125, 0.25, 0.0, 0.25, 0.0, 0.125, 0.9375, 0.0, 1.0, 0.125, 0.875, 0.125, 1.0, 0.25, 1.0, 0.375, 0.875, 0.375, 0.875, 0.25, 1.0, 0.5, 1.0, 0.625, 0.875, 0.625, 0.875, 0.5, 1.0, 0.75, 1.0, 0.875, 0.875, 0.875, 0.875, 0.75, 1.0, 0.125, 1.0, 0.25, 0.875, 0.25, 0.875, 0.125, 1.0, 0.375, 1.0, 0.5, 0.875, 0.5, 0.875, 0.375, 1.0, 0.625, 1.0, 0.75, 0.875, 0.75, 0.875, 0.625, 0.625, 0.875, 0.75, 0.875, 0.75, 0.875, 0.625, 0.875, 0.875, 0.5, 0.875, 0.625, 0.75, 0.625, 0.75, 0.5, 0.875, 0.75, 0.875, 0.875, 0.75, 0.875, 0.75, 0.75, 0.875, 0.125, 0.875, 0.25, 0.75, 0.25, 0.75, 0.125, 0.875, 0.375, 0.875, 0.5, 0.75, 0.5, 0.75, 0.375, 0.875, 0.625, 0.875, 0.75, 0.75, 0.75, 0.75, 0.625, 0.0, 0.0, 0.0, 0.0, 0.0, 0.0, 0.0, 0.0, 0.8125, 0.0, 0.875, 0.125, 0.75, 0.125, 0.875, 0.25, 0.875, 0.375, 0.75, 0.375, 0.75, 0.25, 0.75, 0.875, 0.875, 0.875, 0.875, 0.875, 0.75, 0.875, 0.625, 0.875, 0.75, 0.875, 0.75, 0.875, 0.625, 0.875, 0.125, 0.875, 0.25, 0.875, 0.25, 0.875, 0.125, 0.875, 0.875, 0.875, 1.0, 0.875, 1.0, 0.875, 0.875, 0.875, 0.5, 0.875, 0.625, 0.875, 0.625, 0.875, 0.5, 0.875, 0.0, 0.875, 0.125, 0.875, 0.125, 0.875, -5.588e-09, 0.875, 0.375, 0.875, 0.5, 0.875, 0.5, 0.875, 0.375, 0.875, 0.25, 0.875, 0.375, 0.875, 0.375, 0.875, 0.25, 0.875, 0.25, 0.875, 0.375, 0.875, 0.375, 0.875, 0.25, 0.875, 0.375, 0.875, 0.5, 0.875, 0.5, 0.875, 0.375, 0.875, -5.588e-09, 0.875, 0.125, 0.875, 0.125, 0.875, 0.0, 0.875, 0.5, 0.875, 0.625, 0.875, 0.625, 0.875, 0.5, 0.875, 0.875, 0.875, 1.0, 0.875, 1.0, 0.875, 0.875, 0.875, 0.125, 0.875, 0.25, 0.875, 0.25, 0.875, 0.125, 0.875, 0.625, 0.875, 0.75, 0.875, 0.75, 0.875, 0.625, 0.875, 0.75, 0.875, 0.875, 0.875, 0.875, 0.875, 0.75, 0.875, 0.5, 0.875, 0.625, 0.875, 0.625, 0.875, 0.5, 0.875, 0.0, 0.0, 0.0, 0.0, 0.0, 0.0, 0.0, 0.0, -5.588e-09, 0.875, 0.125, 0.875, 0.125, 0.875, -5.588e-09, 0.875, 0.375, 0.875, 0.5, 0.875, 0.5, 0.875, 0.375, 0.875, 0.0, 0.0, 0.0, 0.0, 0.0, 0.0, 0.0, 0.0, 0.25, 0.875, 0.375, 0.875, 0.375, 0.875, 0.25, 0.875, 0.75, 0.875, 0.875, 0.875, 0.875, 0.875, 0.75, 0.875, 0.0, 0.0, 0.0, 0.0, 0.0, 0.0, 0.0, 0.0, 0.75, 0.5, 0.625, 0.5, 0.625, 0.625, 0.75, 0.625, 0.75, 0.75, 0.625, 0.75, 0.625, 0.875, 0.75, 0.875, 0.75, 0.125, 0.625, 0.125, 0.625, 0.25, 0.75, 0.25, 0.75, 0.375, 0.625, 0.375, 0.625, 0.5, 0.75, 0.5, 0.75, 0.625, 0.625, 0.625, 0.625, 0.75, 0.75, 0.75, 0.0, 0.0, 0.0, 0.0, 0.0, 0.0, 0.0, 0.0, 0.6875, 0.0, 0.625, 0.125, 0.75, 0.125, 0.75, 0.25, 0.625, 0.25, 0.625, 0.375, 0.75, 0.375, 0.625, 0.125, 0.5, 0.125, 0.5, 0.25, 0.625, 0.25, 0.625, 0.375, 0.5, 0.375, 0.5, 0.5, 0.625, 0.5, 0.625, 0.625, 0.5, 0.625, 0.5, 0.75, 0.625, 0.75, 0.875, 0.875, 0.875, 0.875, 1.0, 0.875, 1.0, 0.875, 0.5625, 0.0, 0.5, 0.125, 0.625, 0.125, 0.625, 0.25, 0.5, 0.25, 0.5, 0.375, 0.625, 0.375, 0.625, 0.5, 0.5, 0.5, 0.5, 0.625, 0.625, 0.625, 0.625, 0.75, 0.5, 0.75, 0.5, 0.875, 0.625, 0.875, 0.0, 0.0, 0.0, 0.0, 0.0, 0.0, 0.0, 0.0, 0.4375, 0.0, 0.375, 0.125, 0.5, 0.125, 0.5, 0.25, 0.375, 0.25, 0.375, 0.375, 0.5, 0.375, 0.5, 0.5, 0.375, 0.5, 0.375, 0.625, 0.5, 0.625, 0.5, 0.75, 0.375, 0.75, 0.375, 0.875, 0.5, 0.875, 0.5, 0.125, 0.375, 0.125, 0.375, 0.25, 0.5, 0.25, 0.5, 0.375, 0.375, 0.375, 0.375, 0.5, 0.5, 0.5, 0.5, 0.625, 0.375, 0.625, 0.375, 0.75, 0.5, 0.75, 0.375, 0.25, 0.25, 0.25, 0.25, 0.375, 0.375, 0.375, 0.375, 0.5, 0.25, 0.5, 0.25, 0.625, 0.375, 0.625, 0.375, 0.75, 0.25, 0.75, 0.25, 0.875, 0.375, 0.875, 0.375, 0.125, 0.25, 0.125, 0.25, 0.25, 0.375, 0.25, 0.375, 0.375, 0.25, 0.375, 0.25, 0.5, 0.375, 0.5, 0.375, 0.625, 0.25, 0.625, 0.25, 0.75, 0.375, 0.75, 0.0, 0.0, 0.0, 0.0, 0.0, 0.0, 0.0, 0.0, 0.3125, 0.0, 0.25, 0.125, 0.375, 0.125, 0.25, 0.125, 0.125, 0.125, 0.125, 0.25, 0.25, 0.25, 0.25, 0.375, 0.125, 0.375, 0.125, 0.5, 0.25, 0.5, 0.25, 0.625, 0.125, 0.625, 0.125, 0.75, 0.25, 0.75, 0.125, 0.875, 0.125, 0.875, 0.25, 0.875, 0.25, 0.875, 0.1875, 0.0, 0.125, 0.125, 0.25, 0.125, 0.25, 0.25, 0.125, 0.25, 0.125, 0.375, 0.25, 0.375, 0.25, 0.5, 0.125, 0.5, 0.125, 0.625, 0.25, 0.625, 0.25, 0.75, 0.125, 0.75, 0.125, 0.875, 0.25, 0.875, 0.125, 0.375, 0.0, 0.375, 0.0, 0.5, 0.125, 0.5, 0.125, 0.625, 0.0, 0.625, 0.0, 0.75, 0.125, 0.75, 0.0, 0.0, 0.0, 0.0, 0.0, 0.0, 0.0, 0.0, 0.0625, 0.0, 0.0, 0.125, 0.125, 0.125, 0.125, 0.25, 0.0, 0.25, 0.0, 0.375, 0.125, 0.375, 0.125, 0.5, 0.0, 0.5, 0.0, 0.625, 0.125, 0.625, 0.125, 0.75, 0.0, 0.75, 0.0, 0.875, 0.125, 0.875, 0.125, 0.125, 0.0, 0.125, 0.0, 0.25, 0.125, 0.25, 0.9375, 0.0, 0.875, 0.125, 1.0, 0.125, 1.0, 0.25, 0.875, 0.25, 0.875, 0.375, 1.0, 0.375, 1.0, 0.5, 0.875, 0.5, 0.875, 0.625, 1.0, 0.625, 1.0, 0.75, 0.875, 0.75, 0.875, 0.875, 1.0, 0.875, 1.0, 0.125, 0.875, 0.125, 0.875, 0.25, 1.0, 0.25, 1.0, 0.375, 0.875, 0.375, 0.875, 0.5, 1.0, 0.5, 1.0, 0.625, 0.875, 0.625, 0.875, 0.75, 1.0, 0.75, 0.625, 0.875, 0.625, 0.875, 0.75, 0.875, 0.75, 0.875, 0.875, 0.5, 0.75, 0.5, 0.75, 0.625, 0.875, 0.625, 0.875, 0.75, 0.75, 0.75, 0.75, 0.875, 0.875, 0.875, 0.875, 0.125, 0.75, 0.125, 0.75, 0.25, 0.875, 0.25, 0.875, 0.375, 0.75, 0.375, 0.75, 0.5, 0.875, 0.5, 0.875, 0.625, 0.75, 0.625, 0.75, 0.75, 0.875, 0.75, 0.0, 0.0, 0.0, 0.0, 0.0, 0.0, 0.0, 0.0, 0.8125, 0.0, 0.75, 0.125, 0.875, 0.125, 0.875, 0.25, 0.75, 0.25, 0.75, 0.375, 0.875, 0.375, 0.75, 0.875, 0.75, 0.875, 0.875, 0.875, 0.875, 0.875, 0.625, 0.875, 0.625, 0.875, 0.75, 0.875, 0.75, 0.875, 0.125, 0.875, 0.125, 0.875, 0.25, 0.875, 0.25, 0.875, 0.875, 0.875, 0.875, 0.875, 1.0, 0.875, 1.0, 0.875, 0.5, 0.875, 0.5, 0.875, 0.625, 0.875, 0.625, 0.875, 0.0, 0.875, -5.588e-09, 0.875, 0.125, 0.875, 0.125, 0.875, 0.375, 0.875, 0.375, 0.875, 0.5, 0.875, 0.5, 0.875, 0.25, 0.875, 0.25, 0.875, 0.375, 0.875, 0.375, 0.875, 0.25, 0.875, 0.25, 0.875, 0.375, 0.875, 0.375, 0.875, 0.375, 0.875, 0.375, 0.875, 0.5, 0.875, 0.5, 0.875, -5.588e-09, 0.875, 0.0, 0.875, 0.125, 0.875, 0.125, 0.875, 0.5, 0.875, 0.5, 0.875, 0.625, 0.875, 0.625, 0.875, 0.875, 0.875, 0.875, 0.875, 1.0, 0.875, 1.0, 0.875, 0.125, 0.875, 0.125, 0.875, 0.25, 0.875, 0.25, 0.875, 0.625, 0.875, 0.625, 0.875, 0.75, 0.875, 0.75, 0.875, 0.75, 0.875, 0.75, 0.875, 0.875, 0.875, 0.875, 0.875, 0.5, 0.875, 0.5, 0.875, 0.625, 0.875, 0.625, 0.875, 0.0, 0.0, 0.0, 0.0, 0.0, 0.0, 0.0, 0.0, -5.588e-09, 0.875, -5.588e-09, 0.875, 0.125, 0.875, 0.125, 0.875, 0.375, 0.875, 0.375, 0.875, 0.5, 0.875, 0.5, 0.875, 0.0, 0.0, 0.0, 0.0, 0.0, 0.0, 0.0, 0.0, 0.25, 0.875, 0.25, 0.875, 0.375, 0.875, 0.375, 0.875, 0.75, 0.875, 0.75, 0.875, 0.875, 0.875, 0.875, 0.875, 0.0, 0.0, 0.0, 0.0, 0.0, 0.0, 0.0, 0.0])
me_handle.materials.append(mat_handle)
me_handle.use_remesh_fix_poles = True
me_handle.use_remesh_preserve_attributes = False
me_handle.use_mirror_vertex_groups = False
me_handle.update()

# ---- objects
ob_doorframe = bpy.data.objects.new('DoorFrame', me_doorframe)
ob_doorlh = bpy.data.objects.new('DoorLH', me_doorlh)
ob_handle = bpy.data.objects.new('Handle', me_handle)

# ---- transforms, parenting, visibility, modifiers, constraints
ob_doorframe.location = (0.0, 0.0, 0.0)
ob_doorframe.lineart.crease_threshold = 0.0
ob_doorlh.parent = ob_doorframe
ob_doorlh.location = (-0.3994, -0.025, 0.625)
ob_doorlh.lineart.crease_threshold = 0.0
ob_handle.parent = ob_doorlh
ob_handle.matrix_parent_inverse = Matrix(((1.0, -0.0, 0.0, 0.3994), (-0.0, 1.0, -0.0, 0.025), (-0.0, 0.0, 1.0, -0.625), (-0.0, 0.0, -0.0, 1.0)))
ob_handle.location = (0.3148, 0.003658, 0.6251)
ob_handle.lineart.crease_threshold = 0.0
_m = ob_handle.modifiers.new('Subdivision', 'SUBSURF')
_m.uv_smooth = 'PRESERVE_CORNERS'
_m.levels = 5

# ---- collection membership
col_doorrh.objects.link(ob_doorframe)
col_doorrh.objects.link(ob_doorlh)
col_doorrh.objects.link(ob_handle)

# ---- scene / render settings (as saved in the file)
scene.frame_start = 1; scene.frame_end = 30; scene.frame_set(0)
scene.render.engine = 'CYCLES'
scene.cycles.use_denoising = False
scene.cycles.samples = 128
scene.cycles.sampling_pattern = 'TABULATED_SOBOL'
scene.cycles.use_light_tree = False
scene.view_settings.view_transform = 'Filmic'
bpy.context.view_layer.update()

# ---- added for rendering (the .blend has no active camera and no usable light): camera, sun
cam_auto = bpy.data.cameras.new('AutoCamera')
cam_auto.lens = 50.0
cam_auto.sensor_width = 36.0
cam_auto.clip_end = 1000.0
ob_auto_camera = bpy.data.objects.new('AutoCamera', cam_auto)
scene.collection.objects.link(ob_auto_camera)
ob_auto_camera.location = (1.63399, -1.95713, 2.05719)
ob_auto_camera.rotation_euler = (1.09748, -7.21219e-08, 0.694738)
scene.camera = ob_auto_camera
light_auto_sun = bpy.data.lights.new('AutoSun', 'SUN')
light_auto_sun.energy = 3.0
light_auto_sun.angle = 0.0523599
ob_auto_sun = bpy.data.objects.new('AutoSun', light_auto_sun)
scene.collection.objects.link(ob_auto_sun)
ob_auto_sun.rotation_euler = (0.872665, 0.174533, 0.523599)
bpy.context.view_layer.update()
